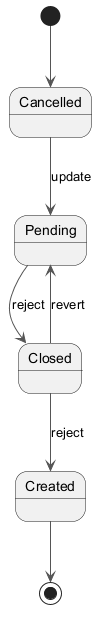

The diagram above was rendered by PlantUML. Its source (embedded in the PNG):
@startuml
skinparam backgroundColor #FFFFFF
skinparam classBackgroundColor #F1F8E9
skinparam classBorderColor #33691E
skinparam ArrowColor #555555
[*] --> Cancelled
Cancelled --> Pending : update
Pending --> Closed : reject
Closed --> Created : reject
Closed --> Pending : revert
Created --> [*]
@enduml